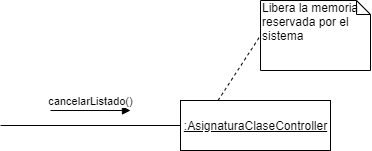

The diagram above was exported from draw.io. Its source (the exported page's mxGraphModel, read from the mxfile embedded in the PNG):
<mxGraphModel dx="998" dy="548" grid="1" gridSize="10" guides="1" tooltips="1" connect="1" arrows="1" fold="1" page="1" pageScale="1" pageWidth="1169" pageHeight="826" background="#ffffff" math="0" shadow="0">
  <root>
    <mxCell id="0" />
    <mxCell id="1" parent="0" />
    <mxCell id="2" style="edgeStyle=orthogonalEdgeStyle;rounded=0;orthogonalLoop=1;jettySize=auto;html=1;exitX=0;exitY=0.5;exitDx=0;exitDy=0;endArrow=none;endFill=0;" edge="1" source="4" parent="1">
      <mxGeometry relative="1" as="geometry">
        <mxPoint x="189.99999999999977" y="155" as="targetPoint" />
      </mxGeometry>
    </mxCell>
    <mxCell id="3" style="rounded=0;orthogonalLoop=1;jettySize=auto;html=1;exitX=0.25;exitY=0;exitDx=0;exitDy=0;entryX=0;entryY=0.5;entryDx=0;entryDy=0;entryPerimeter=0;dashed=1;endArrow=none;endFill=0;" edge="1" source="4" target="6" parent="1">
      <mxGeometry relative="1" as="geometry" />
    </mxCell>
    <mxCell id="4" value="&lt;u&gt;:AsignaturaClaseController&lt;/u&gt;" style="html=1;" vertex="1" parent="1">
      <mxGeometry x="370" y="130" width="150" height="50" as="geometry" />
    </mxCell>
    <mxCell id="5" value="cancelarListado()" style="html=1;verticalAlign=bottom;endArrow=block;" edge="1" parent="1">
      <mxGeometry width="80" relative="1" as="geometry">
        <mxPoint x="240" y="140" as="sourcePoint" />
        <mxPoint x="320" y="140" as="targetPoint" />
        <mxPoint as="offset" />
      </mxGeometry>
    </mxCell>
    <mxCell id="6" value="Libera la memoria reservada por el sistema" style="shape=note;whiteSpace=wrap;html=1;size=14;verticalAlign=top;align=left;spacingTop=-6;" vertex="1" parent="1">
      <mxGeometry x="450" y="30" width="110" height="70" as="geometry" />
    </mxCell>
  </root>
</mxGraphModel>